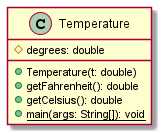

The diagram above was rendered by PlantUML. Its source (embedded in the PNG):
@startuml
class Temperature
{
	#degrees: double
	+Temperature(t: double)
	+getFahrenheit(): double
	+getCelsius(): double
	+{static} main(args: String[]): void
}
@enduml